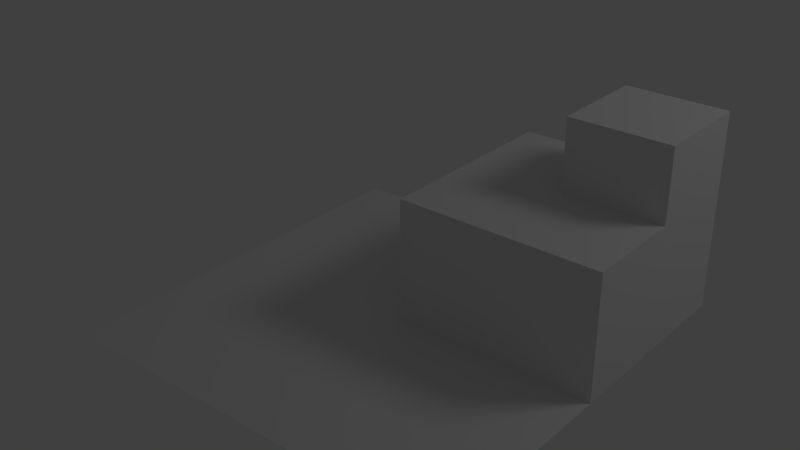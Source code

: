 # Source: level1_01a.blend  (saved by Blender 2.57.1; exported with 4.5.12 LTS)
import bpy
from mathutils import Matrix  # noqa: F401  (used for matrix-valued properties, if any)

bpy.ops.wm.read_factory_settings(use_empty=True)
scene = bpy.context.scene
scene.name = 'Scene'

# ---- collections
col_collection_1 = bpy.data.collections.new('Collection 1'); scene.collection.children.link(col_collection_1)

# ---- materials (node trees are filled in below, after node groups)
mat_material = bpy.data.materials.new('Material')
mat_material.alpha_threshold = 0.0
mat_material.use_transparent_shadow = False
mat_material.roughness = 0.5
mat_material.line_color = (0.0, 0.0, 0.0, 1.0)

# ---- material node trees

# ---- world
world_world = bpy.data.worlds.new('World'); scene.world = world_world
world_world.color = (0.05088, 0.05088, 0.05088)
world_world.use_sun_shadow = False
world_world.sun_shadow_jitter_overblur = 0.0
world_world.cycles.sampling_method = 'MANUAL'
world_world.cycles.sample_map_resolution = 256

# ---- cameras
cam_camera = bpy.data.cameras.new('Camera')
cam_camera.clip_end = 100.0
cam_camera.lens = 35.0
cam_camera.ortho_scale = 7.314
cam_camera.dof.focus_distance = 0.0
cam_camera.dof.aperture_fstop = 128.0

# ---- lights
light_lamp = bpy.data.lights.new('Lamp', 'POINT')
light_lamp.transmission_factor = 0.0
light_lamp.cutoff_distance = 30.0
light_lamp.energy = 100.0
light_lamp.shadow_buffer_clip_start = 1.001
light_lamp.shadow_soft_size = 1.0
light_lamp.shadow_maximum_resolution = 0.006
light_lamp.use_absolute_resolution = True
light_lamp.cycles.use_multiple_importance_sampling = False

# ---- meshes
me_cube = bpy.data.meshes.new('Cube')
me_cube.from_pydata([(-2.477, -3.939, 0.1657), (-2.477, -0.7311, 0.1657), (0.7601, -3.939, 0.1657), (0.7601, -0.7311, 0.1657), (-2.477, -2.335, 0.1657), (-0.8582, -3.939, 0.1657), (-0.8582, -0.7311, 0.1657), (0.7601, -2.335, 0.1657), (-0.8582, -2.335, 0.1657), (-2.477, -3.137, 0.1657), (-2.477, -1.533, 0.1657), (-1.667, -3.939, 0.1657), (-0.04907, -3.939, 0.1657), (-1.667, -0.7311, 0.1657), (-0.04907, -0.7311, 0.1657), (0.7601, -3.137, 0.1657), (0.7601, -1.533, 0.1657), (-1.667, -2.335, 0.1657), (-0.8582, -1.533, 0.1657), (-0.04907, -2.335, 0.1657), (-0.8582, -3.137, 0.1657), (-1.667, -1.533, 0.1657), (-1.667, -3.137, 0.1657), (-0.04907, -3.137, 0.1657), (-0.8582, -2.335, 0.1657), (-0.04907, -2.335, 0.1657), (0.7601, -2.335, 0.1657), (-0.8582, -1.533, 0.1657), (-0.8582, -0.7311, 0.1657), (0.7601, -1.533, 0.1657), (0.7601, -0.7311, 0.1657), (-0.04907, -0.7311, 0.1657), (0.7601, -0.7311, 1.149), (-0.04907, -0.7311, 1.149), (-0.8582, -0.7311, 1.149), (0.7601, -1.533, 1.149), (0.7601, -2.335, 1.149), (-0.8582, -1.533, 1.149), (-0.8582, -2.335, 1.149), (-0.04907, -2.335, 1.149), (-0.04907, -1.533, 1.149), (0.7601, -1.533, 1.149), (-0.04907, -1.533, 1.149), (-0.04907, -0.7311, 1.149), (0.7601, -0.7311, 1.149), (0.7601, -0.7311, 1.726), (-0.04907, -0.7311, 1.726), (0.7601, -1.533, 1.726), (-0.04907, -1.533, 1.726)], [], [(13, 1, 10, 21), (6, 13, 21, 18), (21, 10, 4, 17), (18, 21, 17, 8), (17, 4, 9, 22), (8, 17, 22, 20), (0, 11, 22, 9), (20, 22, 11, 5), (19, 8, 20, 23), (7, 19, 23, 15), (23, 20, 5, 12), (15, 23, 12, 2), (8, 19, 25, 24), (19, 7, 26, 25), (18, 8, 24, 27), (6, 18, 27, 28), (7, 16, 29, 26), (16, 3, 30, 29), (14, 6, 28, 31), (3, 14, 31, 30), (30, 31, 33, 32), (31, 28, 34, 33), (29, 30, 32, 35), (26, 29, 35, 36), (28, 27, 37, 34), (27, 24, 38, 37), (25, 26, 36, 39), (24, 25, 39, 38), (33, 34, 37, 40), (40, 37, 38, 39), (35, 40, 39, 36), (40, 35, 41, 42), (33, 40, 42, 43), (35, 32, 44, 41), (32, 33, 43, 44), (44, 43, 46, 45), (41, 44, 45, 47), (43, 42, 48, 46), (42, 41, 47, 48), (45, 46, 48, 47)])
me_cube.materials.append(mat_material)
me_cube.use_remesh_preserve_volume = False
me_cube.use_remesh_preserve_attributes = False
me_cube.use_mirror_vertex_groups = False
me_cube.update()

# ---- objects
ob_cube = bpy.data.objects.new('Cube', me_cube)
ob_lamp = bpy.data.objects.new('Lamp', light_lamp)
ob_camera = bpy.data.objects.new('Camera', cam_camera)

# ---- transforms, parenting, visibility, modifiers, constraints
ob_cube.location = (0.0, 0.0, 0.0)
ob_cube.lock_rotations_4d = False
ob_cube.empty_display_type = 'ARROWS'
ob_cube.lineart.crease_threshold = 0.0
ob_lamp.location = (4.076, 1.005, 5.904)
ob_lamp.rotation_euler = (0.6503, 0.05522, 1.866)
ob_lamp.lock_rotations_4d = False
ob_lamp.empty_display_type = 'ARROWS'
ob_lamp.color = (0.0, 0.0, 0.0, 0.0)
ob_lamp.lineart.crease_threshold = 0.0
ob_camera.location = (7.481, -6.508, 5.344)
ob_camera.rotation_euler = (1.109, 0.01082, 0.8149)
ob_camera.lock_rotations_4d = False
ob_camera.empty_display_type = 'ARROWS'
ob_camera.color = (0.0, 0.0, 0.0, 0.0)
ob_camera.display_type = 'WIRE'
ob_camera.lineart.crease_threshold = 0.0

# ---- collection membership
col_collection_1.objects.link(ob_cube)
col_collection_1.objects.link(ob_lamp)
col_collection_1.objects.link(ob_camera)

# ---- scene / render settings (as saved in the file)
scene.camera = ob_cube
scene.frame_start = 1; scene.frame_end = 250; scene.frame_set(1)
scene.render.engine = 'BLENDER_EEVEE_NEXT'
scene.render.image_settings.color_mode = 'RGB'
scene.render.image_settings.compression = 90
scene.render.resolution_percentage = 50
scene.render.dither_intensity = 0.0
scene.render.bake_margin = 2
scene.render.bake_bias = 0.0
scene.cycles.use_denoising = False
scene.cycles.samples = 10
scene.cycles.sampling_pattern = 'TABULATED_SOBOL'
scene.cycles.light_sampling_threshold = 0.0
scene.cycles.use_adaptive_sampling = False
scene.cycles.use_light_tree = False
scene.cycles.blur_glossy = 0.0
scene.cycles.volume_bounces = 1
scene.cycles.pixel_filter_type = 'GAUSSIAN'
scene.cycles.sample_clamp_indirect = 0.0
scene.view_settings.view_transform = 'Standard'
bpy.context.view_layer.update()

# ---- added for rendering (the .blend has no active camera): camera
cam_auto = bpy.data.cameras.new('AutoCamera')
cam_auto.lens = 50.0
cam_auto.sensor_width = 36.0
cam_auto.clip_end = 1000.0
ob_auto_camera = bpy.data.objects.new('AutoCamera', cam_auto)
scene.collection.objects.link(ob_auto_camera)
ob_auto_camera.location = (3.59832, -7.68291, 4.51106)
ob_auto_camera.rotation_euler = (1.09748, -7.21219e-08, 0.694738)
scene.camera = ob_auto_camera
bpy.context.view_layer.update()
